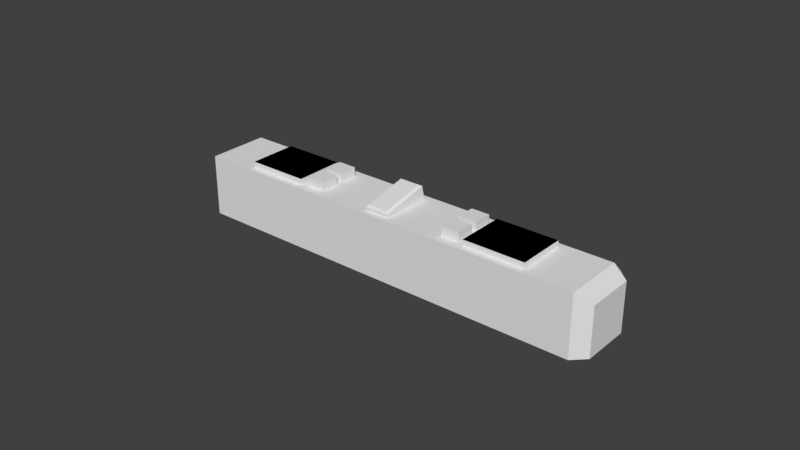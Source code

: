 # Source: Heater.blend  (saved by Blender 2.79.0; exported with 4.5.12 LTS)
import bpy
from mathutils import Matrix  # noqa: F401  (used for matrix-valued properties, if any)

bpy.ops.wm.read_factory_settings(use_empty=True)
scene = bpy.context.scene
scene.name = 'Scene'

# ---- collections
col_collection_1 = bpy.data.collections.new('Collection 1'); scene.collection.children.link(col_collection_1)

# ---- materials (node trees are filled in below, after node groups)
mat_heatermain = bpy.data.materials.new('HeaterMain')
mat_heatermain.alpha_threshold = 0.0
mat_heatermain.use_transparent_shadow = False
mat_heatermain.roughness = 0.5
mat_heaterscreens = bpy.data.materials.new('HeaterScreens')
mat_heaterscreens.alpha_threshold = 0.0
mat_heaterscreens.use_transparent_shadow = False
mat_heaterscreens.diffuse_color = (0.0, 0.0, 0.0, 1.0)
mat_heaterscreens.roughness = 0.5

# ---- material node trees

# ---- world
world_world = bpy.data.worlds.new('World'); scene.world = world_world
world_world.color = (0.05088, 0.05088, 0.05088)
world_world.use_sun_shadow = False
world_world.sun_shadow_jitter_overblur = 0.0
world_world.cycles.sampling_method = 'MANUAL'

# ---- meshes
me_cube_008 = bpy.data.meshes.new('Cube.008')
me_cube_008.from_pydata([(-0.003, -0.003, -0.002), (-0.003, -0.003, 0.002), (-0.003, 0.003, -0.002), (-0.003, 0.003, 0.002), (0.003, -0.003, -0.002), (0.003, -0.003, 0.002), (0.003, 0.003, -0.002), (0.003, 0.003, 0.002)], [], [(0, 1, 3, 2), (2, 3, 7, 6), (6, 7, 5, 4), (4, 5, 1, 0), (2, 6, 4, 0), (7, 3, 1, 5)])
me_cube_008.use_remesh_preserve_volume = False
me_cube_008.use_remesh_preserve_attributes = False
me_cube_008.use_mirror_vertex_groups = False
me_cube_008.update()
me_cube_007 = bpy.data.meshes.new('Cube.007')
me_cube_007.from_pydata([(-0.003, -0.003, -0.002), (-0.003, -0.003, 0.002), (-0.003, 0.003, -0.002), (-0.003, 0.003, 0.002), (0.003, -0.003, -0.002), (0.003, -0.003, 0.002), (0.003, 0.003, -0.002), (0.003, 0.003, 0.002)], [], [(0, 1, 3, 2), (2, 3, 7, 6), (6, 7, 5, 4), (4, 5, 1, 0), (2, 6, 4, 0), (7, 3, 1, 5)])
me_cube_007.use_remesh_preserve_volume = False
me_cube_007.use_remesh_preserve_attributes = False
me_cube_007.use_mirror_vertex_groups = False
me_cube_007.update()
me_cube_006 = bpy.data.meshes.new('Cube.006')
me_cube_006.from_pydata([(-0.003, -0.003, -0.002), (-0.003, -0.003, 0.002), (-0.003, 0.003, -0.002), (-0.003, 0.003, 0.002), (0.003, -0.003, -0.002), (0.003, -0.003, 0.002), (0.003, 0.003, -0.002), (0.003, 0.003, 0.002)], [], [(0, 1, 3, 2), (2, 3, 7, 6), (6, 7, 5, 4), (4, 5, 1, 0), (2, 6, 4, 0), (7, 3, 1, 5)])
me_cube_006.use_remesh_preserve_volume = False
me_cube_006.use_remesh_preserve_attributes = False
me_cube_006.use_mirror_vertex_groups = False
me_cube_006.update()
me_cube_005 = bpy.data.meshes.new('Cube.005')
me_cube_005.from_pydata([(-0.003, -0.003, -0.002), (-0.003, -0.003, 0.002), (-0.003, 0.003, -0.002), (-0.003, 0.003, 0.002), (0.003, -0.003, -0.002), (0.003, -0.003, 0.002), (0.003, 0.003, -0.002), (0.003, 0.003, 0.002)], [], [(0, 1, 3, 2), (2, 3, 7, 6), (6, 7, 5, 4), (4, 5, 1, 0), (2, 6, 4, 0), (7, 3, 1, 5)])
me_cube_005.use_remesh_preserve_volume = False
me_cube_005.use_remesh_preserve_attributes = False
me_cube_005.use_mirror_vertex_groups = False
me_cube_005.update()
me_cube_004 = bpy.data.meshes.new('Cube.004')
me_cube_004.from_pydata([(-0.004, -0.008, -0.0035), (-0.004, 0.008, -0.0035), (0.004, -0.008, -0.0035), (0.004, 0.008, -0.0035), (-0.0033, -0.0073, 0.0035), (-0.004, -0.008, 0.0028), (-0.0033, 0.0073, 0.0035), (-0.004, 0.008, 0.0028), (0.0033, -0.0073, 0.0035), (0.004, -0.008, 0.0028), (0.0033, 0.0073, 0.0035), (0.004, 0.008, 0.0028)], [], [(10, 6, 4, 8), (3, 11, 9, 2), (0, 5, 7, 1), (1, 3, 2, 0), (1, 7, 11, 3), (4, 6, 7, 5), (6, 10, 11, 7), (10, 8, 9, 11), (8, 4, 5, 9), (2, 9, 5, 0)])
_uv = me_cube_004.uv_layers.new(name='UVMap')
_uv.uv.foreach_set('vector', [0.6445, 0.6797, 0.3555, 0.6797, 0.3555, 0.2305, 0.6445, 0.2305, 0.1875, 0.1914, 0.1875, 0.01172, 0.8086, 0.01172, 0.8086, 0.1914, 0.8086, 0.1914, 0.8086, 0.01172, 0.1875, 0.01172, 0.1875, 0.1914, 0.3242, 0.7031, 0.6719, 0.7031, 0.6719, 0.207, 0.3242, 0.207, 0.3242, 0.75, 0.3242, 0.9414, 0.6719, 0.9414, 0.6719, 0.75, 0.3555, 0.2305, 0.3555, 0.6797, 0.3242, 0.7031, 0.3242, 0.207, 0.3555, 0.9648, 0.6406, 0.9648, 0.6719, 0.9414, 0.3242, 0.9414, 0.6445, 0.6797, 0.6445, 0.2305, 0.6719, 0.207, 0.6719, 0.7031, 0.6406, 0.9648, 0.3555, 0.9648, 0.3242, 0.9414, 0.6719, 0.9414, 0.6719, 0.75, 0.6719, 0.9414, 0.3242, 0.9414, 0.3242, 0.75])
me_cube_004.use_remesh_preserve_volume = False
me_cube_004.use_remesh_preserve_attributes = False
me_cube_004.use_mirror_vertex_groups = False
me_cube_004.update()
me_cube_001 = bpy.data.meshes.new('Cube.001')
me_cube_001.from_pydata([(0.03, -0.01, 0.01), (0.03, -0.01, 0.012), (0.03, 0.006, 0.01), (0.03, 0.006, 0.012), (0.05, -0.01, 0.01), (0.05, -0.01, 0.012), (0.05, 0.006, 0.01), (0.05, 0.006, 0.012), (-0.05, -0.01, 0.01), (-0.05, -0.01, 0.012), (-0.05, 0.006, 0.01), (-0.05, 0.006, 0.012), (-0.03, -0.01, 0.01), (-0.03, -0.01, 0.012), (-0.03, 0.006, 0.01), (-0.03, 0.006, 0.012), (0.0125, 0.01102, 0.003116), (0.01105, 0.009636, 0.001944), (0.009472, 0.008359, 0.0006629), (0.007761, 0.007229, -0.0007212), (0.005935, 0.006291, -0.002198), (0.004014, 0.005586, -0.003753), (0.002025, 0.005149, -0.005362), (-4.106e-10, 0.005, -0.007), (-0.002025, 0.005149, -0.008638), (0.0218, 0.01179, -0.0007212), (0.01975, 0.0117, 0.0006629), (0.01772, 0.0118, 0.001944), (0.008073, 0.0118, 0.004925), (0.004874, 0.0117, 0.005261), (0.001482, 0.01179, 0.005558), (-0.02466, 0.01164, -0.005289), (-0.02284, 0.01107, -0.003534), (-0.02084, 0.01077, -0.001765), (-0.01868, 0.01077, -2.066e-05), (-0.01642, 0.01107, 0.001666), (-0.01409, 0.01164, 0.003264), (-0.02444, 0.01151, -0.008668), (-0.02288, 0.01054, -0.007), (-0.02111, 0.009808, -0.005267), (-0.01916, 0.009351, -0.003499), (-0.01705, 0.009195, -0.00173), (-0.01483, 0.009351, 2.951e-06), (-0.01254, 0.009808, 0.001666), (-0.01023, 0.01054, 0.003231), (-0.007946, 0.01151, 0.004676), (-0.02097, 0.009736, -0.008689), (-0.01925, 0.008854, -0.007), (-0.01735, 0.008237, -0.005255), (-0.0153, 0.007919, -0.003487), (-0.01313, 0.007919, -0.00173), (-0.01088, 0.008237, -2.066e-05), (-0.008609, 0.008854, 0.001609), (-0.006357, 0.009736, 0.003133), (-0.004166, 0.01084, 0.004535), (-0.0173, 0.008213, -0.0087), (-0.01545, 0.007447, -0.007), (-0.01345, 0.006969, -0.005255), (-0.01133, 0.006807, -0.003499), (-0.009136, 0.006969, -0.001765), (-0.00691, 0.007447, -9.008e-05), (-0.004698, 0.008213, 0.001498), (-0.002541, 0.009225, 0.002977), (-0.0004726, 0.01043, 0.004333), (-0.0135, 0.006978, -0.0087), (-0.01155, 0.006352, -0.007), (-0.009484, 0.00603, -0.005267), (-0.007342, 0.00603, -0.003534), (-0.005165, 0.006352, -0.001835), (-0.002998, 0.006978, -0.0002013), (-0.0008806, 0.007873, 0.00134), (0.001153, 0.008991, 0.002771), (0.003077, 0.01028, 0.004079), (-0.009641, 0.006055, -0.008689), (-0.007625, 0.005585, -0.007), (-0.005536, 0.005425, -0.005289), (-0.00341, 0.005585, -0.00359), (-0.00129, 0.006055, -0.001933), (0.000785, 0.006809, -0.0003484), (0.002781, 0.007808, 0.001142), (0.004673, 0.009006, 0.002522), (0.00644, 0.01035, 0.003784), (-0.005791, 0.005449, -0.008668), (-0.003753, 0.005141, -0.007), (-0.001678, 0.005141, -0.005322), (0.0003937, 0.005449, -0.003664), (0.002426, 0.006047, -0.002056), (0.004384, 0.006906, -0.0005242), (0.006242, 0.007984, 0.0009134), (0.00798, 0.009234, 0.002244), (0.009587, 0.01061, 0.00346), (0.01442, 0.01061, 0.001966), (0.01297, 0.009234, 0.000703), (0.01641, 0.01035, 0.000703), (0.01136, 0.007984, -0.0006693), (0.01494, 0.009006, -0.0006517), (0.01844, 0.01028, -0.0006693), (0.009623, 0.006906, -0.002143), (0.01332, 0.007808, -0.002115), (0.01696, 0.008991, -0.002115), (0.02048, 0.01043, -0.002143), (0.007758, 0.006047, -0.003704), (0.01155, 0.006809, -0.003674), (0.01531, 0.007872, -0.003664), (0.01898, 0.009225, -0.003674), (0.0225, 0.01084, -0.003704), (0.005791, 0.005449, -0.005332), (0.009641, 0.006055, -0.005311), (0.0135, 0.006978, -0.0053), (0.0173, 0.008213, -0.0053), (0.02097, 0.009736, -0.005311), (0.02444, 0.01151, -0.005332), (0.003753, 0.005141, -0.007), (0.007625, 0.005585, -0.007), (0.01155, 0.006352, -0.007), (0.01545, 0.007447, -0.007), (0.01925, 0.008854, -0.007), (0.02288, 0.01054, -0.007), (0.001678, 0.005141, -0.008678), (0.005536, 0.005425, -0.008711), (0.009484, 0.00603, -0.008733), (0.01345, 0.006969, -0.008745), (0.01735, 0.008237, -0.008745), (0.02111, 0.009808, -0.008733), (0.02466, 0.01164, -0.008711), (-0.003708, 0.005519, -0.01), (-0.02222, 0.01063, -0.01), (-0.01865, 0.009022, -0.01), (-0.01494, 0.007689, -0.01), (-0.01117, 0.006659, -0.01), (-0.007401, 0.005939, -0.01), (-0.02285, 0.01096, -0.01), (-0.01938, 0.009327, -0.01), (-0.01572, 0.007942, -0.01), (-0.01194, 0.006842, -0.01), (-0.008105, 0.006049, -0.01), (-0.004292, 0.005565, -0.01), (-0.0007165, 0.005389, -0.01), (2.634e-05, 0.005386, -0.01), (0.003, 0.00548, -0.01), (0.003923, 0.005546, -0.01), (0.006862, 0.00587, -0.01), (0.007918, 0.00603, -0.01), (0.01081, 0.006587, -0.01), (0.01194, 0.006853, -0.01), (0.01476, 0.007643, -0.01), (0.01589, 0.008011, -0.01), (0.01864, 0.009033, -0.01), (0.01971, 0.009481, -0.01), (0.02238, 0.01073, -0.01), (0.02333, 0.01122, -0.01), (-0.066, -0.012, 0.01), (-0.07, 0.008, -0.01), (-0.066, 0.012, -0.01), (-0.066, 0.008, 0.01), (-0.066, 0.012, 0.006), (-0.07, 0.008, 0.006), (0.066, -0.012, 0.01), (0.066, 0.012, -0.01), (0.07, 0.008, -0.01), (0.066, 0.008, 0.01), (0.07, 0.008, 0.006), (0.066, 0.012, 0.006), (-0.066, -0.012, -0.01), (-0.07, -0.008, -0.01), (0.07, -0.008, -0.01), (0.066, -0.012, -0.01), (-0.07, -0.008, 0.006), (-0.066, -0.012, 0.01), (0.066, -0.012, 0.01), (0.07, -0.008, 0.006), (0.02502, 0.012, -0.00466), (0.02524, 0.012, -0.005339), (0.02539, 0.012, -0.006196), (0.02524, 0.012, -0.008705), (0.02537, 0.012, -0.007957), (0.02509, 0.012, -0.009155), (0.02216, 0.012, -0.0006973), (0.02191, 0.012, -0.0004935), (0.02315, 0.012, -0.001705), (0.01808, 0.012, 0.001984), (0.01779, 0.012, 0.002125), (0.01625, 0.012, 0.002812), (0.01567, 0.012, 0.003062), (0.01552, 0.012, 0.003116), (0.01339, 0.012, 0.003837), (0.02029, 0.012, 0.0007102), (0.01988, 0.012, 0.0009631), (0.02362, 0.012, -0.002195), (0.02372, 0.012, -0.002323), (0.0246, 0.012, -0.003735), (0.02546, 0.012, -0.007), (0.02469, 0.012, -0.01), (0.007982, 0.012, 0.005105), (0.008365, 0.012, 0.005039), (0.005352, 0.012, 0.005454), (0.004719, 0.012, 0.005521), (0.00184, 0.012, 0.005708), (0.001366, 0.012, 0.005727), (0.01028, 0.012, 0.004655), (0.01099, 0.012, 0.004509), (0.01115, 0.012, 0.004466), (-0.0008786, 0.012, 0.005721), (-0.002242, 0.012, 0.005699), (-0.00516, 0.012, 0.005461), (-0.007003, 0.012, 0.005235), (-0.008319, 0.012, 0.005032), (-0.009916, 0.012, 0.004714), (-0.001967, 0.012, 0.005711), (-0.01139, 0.012, 0.004386), (-0.01306, 0.012, 0.003918), (-0.01434, 0.012, 0.003526), (-0.01507, 0.012, 0.003255), (-0.01711, 0.012, 0.002414), (-0.01868, 0.012, 0.001632), (-0.01967, 0.012, 0.00107), (-0.02135, 0.012, -7.093e-05), (-0.02194, 0.012, -0.0005522), (-0.02323, 0.012, -0.001812), (-0.0238, 0.012, -0.002504), (-0.02449, 0.012, -0.00356), (-0.02509, 0.012, -0.004845), (-0.02546, 0.012, -0.007), (-0.02537, 0.012, -0.006043), (-0.02539, 0.012, -0.007804), (-0.02472, 0.012, -0.01), (-0.02502, 0.012, -0.00934), (-0.02524, 0.012, -0.005295), (-0.02524, 0.012, -0.008661), (-0.03, 0.002545, 0.01), (-0.03363, 0.003096, 0.01), (-0.05, 0.005576, 0.01), (-0.03, 0.002545, 0.01), (0.05, -0.009576, 0.01), (0.0308, 0.006, 0.01), (0.03, 0.005955, 0.01), (0.03363, -0.007096, 0.01), (0.03, 0.005955, 0.01), (0.03, -0.006545, 0.01), (0.03, -0.006545, 0.01), (0.0308, 0.006, 0.01), (0.05, -0.009576, 0.01)], [(8, 230), (6, 233), (0, 236), (0, 238), (6, 234)], [(0, 1, 3, 2, 235, 239), (2, 3, 7, 6, 240), (6, 4, 241), (4, 5, 1, 0), (7, 3, 1, 5), (8, 9, 11, 10), (10, 11, 15, 14), (14, 15, 13, 12, 232), (12, 13, 9, 8), (15, 11, 9, 13), (30, 197, 196, 29), (29, 195, 193, 28), (28, 194, 199), (31, 221, 220, 32), (32, 219, 218, 33), (33, 217, 216, 34), (34, 215, 214, 35), (35, 213, 212, 36), (36, 211, 210), (37, 224, 222, 38), (38, 31, 39), (31, 32, 39), (39, 32, 40), (32, 33, 40), (40, 33, 41), (33, 34, 41), (41, 34, 42), (34, 35, 42), (42, 35, 43), (35, 36, 43), (43, 36, 44), (36, 210, 209, 44), (44, 209, 207, 45), (45, 206, 205), (126, 131, 37, 46), (37, 38, 46), (46, 38, 47), (38, 39, 47), (47, 39, 48), (39, 40, 48), (48, 40, 49), (40, 41, 49), (49, 41, 50), (41, 42, 50), (50, 42, 51), (42, 43, 51), (51, 43, 52), (43, 44, 52), (52, 44, 53), (44, 45, 53), (53, 45, 54), (45, 205, 204, 54), (54, 204, 203), (126, 46, 132), (127, 132, 46, 55), (46, 47, 55), (55, 47, 56), (47, 48, 56), (56, 48, 57), (48, 49, 57), (57, 49, 58), (49, 50, 58), (58, 50, 59), (50, 51, 59), (59, 51, 60), (51, 52, 60), (60, 52, 61), (52, 53, 61), (61, 53, 62), (53, 54, 62), (62, 54, 63), (54, 203, 208, 63), (63, 208, 202, 30), (127, 55, 133), (128, 133, 55, 64), (55, 56, 64), (64, 56, 65), (56, 57, 65), (65, 57, 66), (57, 58, 66), (66, 58, 67), (58, 59, 67), (67, 59, 68), (59, 60, 68), (68, 60, 69), (60, 61, 69), (69, 61, 70), (61, 62, 70), (70, 62, 71), (62, 63, 71), (71, 63, 72), (63, 30, 72), (72, 30, 29), (128, 64, 134), (129, 134, 64, 73), (64, 65, 73), (73, 65, 74), (65, 66, 74), (74, 66, 75), (66, 67, 75), (75, 67, 76), (67, 68, 76), (76, 68, 77), (68, 69, 77), (77, 69, 78), (69, 70, 78), (78, 70, 79), (70, 71, 79), (79, 71, 80), (71, 72, 80), (80, 72, 81), (72, 29, 81), (81, 29, 28), (129, 73, 135), (130, 135, 73, 82), (73, 74, 82), (82, 74, 83), (74, 75, 83), (83, 75, 84), (75, 76, 84), (84, 76, 85), (76, 77, 85), (85, 77, 86), (77, 78, 86), (86, 78, 87), (78, 79, 87), (87, 79, 88), (79, 80, 88), (88, 80, 89), (80, 81, 89), (89, 81, 90), (81, 28, 90), (90, 28, 199, 200), (130, 82, 136), (125, 136, 82, 24), (82, 83, 24), (24, 83, 23), (83, 84, 23), (23, 84, 22), (84, 85, 22), (22, 85, 21), (85, 86, 21), (21, 86, 20), (86, 87, 20), (20, 87, 19), (87, 88, 19), (19, 88, 18), (88, 89, 18), (18, 89, 17), (89, 90, 17), (17, 90, 16), (90, 200, 201, 16), (16, 201, 185), (27, 182, 181), (26, 27, 180, 187), (25, 26, 186, 178), (27, 181, 180), (26, 187, 186), (25, 178, 177), (16, 185, 184), (17, 16, 91), (18, 17, 92), (19, 18, 94), (20, 19, 97), (21, 20, 101), (22, 21, 106), (23, 22, 112), (24, 23, 118), (125, 24, 137), (16, 184, 183, 91), (91, 183, 182, 27), (17, 91, 92), (92, 91, 93), (91, 27, 93), (93, 27, 26), (18, 92, 94), (94, 92, 95), (92, 93, 95), (95, 93, 96), (93, 26, 96), (96, 26, 25), (19, 94, 97), (97, 94, 98), (94, 95, 98), (98, 95, 99), (95, 96, 99), (99, 96, 100), (96, 25, 100), (100, 25, 179, 188), (20, 97, 101), (101, 97, 102), (97, 98, 102), (102, 98, 103), (98, 99, 103), (103, 99, 104), (99, 100, 104), (104, 100, 105), (100, 188, 189, 105), (105, 189, 190), (21, 101, 106), (106, 101, 107), (101, 102, 107), (107, 102, 108), (102, 103, 108), (108, 103, 109), (103, 104, 109), (109, 104, 110), (104, 105, 110), (110, 105, 111), (105, 190, 171, 111), (111, 171, 172), (22, 106, 112), (112, 106, 113), (106, 107, 113), (113, 107, 114), (107, 108, 114), (114, 108, 115), (108, 109, 115), (115, 109, 116), (109, 110, 116), (116, 110, 117), (110, 111, 117), (117, 111, 173, 191), (111, 172, 173), (23, 112, 118), (118, 112, 119), (112, 113, 119), (119, 113, 120), (113, 114, 120), (120, 114, 121), (114, 115, 121), (121, 115, 122), (115, 116, 122), (122, 116, 123), (116, 117, 123), (123, 117, 124), (117, 191, 175, 124), (124, 175, 174), (138, 118, 139), (140, 119, 141), (142, 120, 143), (144, 121, 145), (146, 122, 147), (148, 123, 149), (124, 174, 176), (123, 124, 150, 149), (122, 123, 148, 147), (121, 122, 146, 145), (120, 121, 144, 143), (119, 120, 142, 141), (118, 119, 140, 139), (24, 118, 138, 137), (160, 234, 237, 235, 229, 12, 8, 151, 157), (151, 154, 156, 167, 168), (152, 153, 225, 131, 126, 132, 127, 133, 128, 134, 129, 135, 130, 136, 125, 137, 138, 139, 140, 141, 142, 143, 144, 145, 146, 147, 148, 149, 150, 192, 158, 159, 165, 166, 163, 164), (153, 155, 162, 158, 192, 176, 174, 175, 191, 173, 172, 171, 190, 189, 188, 179, 177, 178, 186, 187, 180, 181, 182, 183, 184, 185, 201, 200, 199, 194, 193, 195, 196, 197, 198, 202, 208, 203, 204, 205, 206, 207, 209, 210, 211, 212, 213, 214, 215, 216, 217, 218, 219, 220, 221, 227, 223, 222, 224, 228, 226, 225), (159, 161, 170, 165), (154, 155, 156), (160, 161, 162), (160, 157, 169, 170, 161), (155, 153, 152, 156), (154, 160, 162, 155), (161, 159, 158, 162), (164, 167, 156, 152), (165, 170, 169, 166), (167, 164, 163, 168), (166, 169, 157, 151, 168, 163), (194, 28, 193), (192, 150, 124, 176), (221, 31, 227), (215, 34, 216), (219, 32, 220), (217, 33, 218), (179, 25, 177), (228, 37, 226), (195, 29, 196), (223, 31, 38, 222), (206, 45, 207), (211, 36, 212), (227, 31, 223), (226, 37, 131, 225), (213, 35, 214), (198, 30, 202), (224, 37, 228), (197, 30, 198), (151, 8, 10, 14, 229, 235, 237, 2, 234, 160, 154), (8, 10, 231), (4, 6, 7, 5), (234, 2, 237)])
me_cube_001.polygons.foreach_set('material_index', [0, 0, 0, 0, 1, 0, 0, 0, 0, 1, 0, 0, 0, 0, 0, 0, 0, 0, 0, 0, 0, 0, 0, 0, 0, 0, 0, 0, 0, 0, 0, 0, 0, 0, 0, 0, 0, 0, 0, 0, 0, 0, 0, 0, 0, 0, 0, 0, 0, 0, 0, 0, 0, 0, 0, 0, 0, 0, 0, 0, 0, 0, 0, 0, 0, 0, 0, 0, 0, 0, 0, 0, 0, 0, 0, 0, 0, 0, 0, 0, 0, 0, 0, 0, 0, 0, 0, 0, 0, 0, 0, 0, 0, 0, 0, 0, 0, 0, 0, 0, 0, 0, 0, 0, 0, 0, 0, 0, 0, 0, 0, 0, 0, 0, 0, 0, 0, 0, 0, 0, 0, 0, 0, 0, 0, 0, 0, 0, 0, 0, 0, 0, 0, 0, 0, 0, 0, 0, 0, 0, 0, 0, 0, 0, 0, 0, 0, 0, 0, 0, 0, 0, 0, 0, 0, 0, 0, 0, 0, 0, 0, 0, 0, 0, 0, 0, 0, 0, 0, 0, 0, 0, 0, 0, 0, 0, 0, 0, 0, 0, 0, 0, 0, 0, 0, 0, 0, 0, 0, 0, 0, 0, 0, 0, 0, 0, 0, 0, 0, 0, 0, 0, 0, 0, 0, 0, 0, 0, 0, 0, 0, 0, 0, 0, 0, 0, 0, 0, 0, 0, 0, 0, 0, 0, 0, 0, 0, 0, 0, 0, 0, 0, 0, 0, 0, 0, 0, 0, 0, 0, 0, 0, 0, 0, 0, 0, 0, 0, 0, 0, 0, 0, 0, 0, 0, 0, 0, 0, 0, 0, 0, 0, 0, 0, 0, 0, 0, 0, 0, 0, 0, 0, 0, 0, 0, 0, 0, 0, 0, 0, 0, 0, 0, 0, 0, 0, 0, 0, 0])
_uv = me_cube_001.uv_layers.new(name='UVMap')
_uv.uv.foreach_set('vector', [0.0, 0.9832, 0.0, 1.0, 0.1067, 1.0, 0.1067, 0.9832, 0.1064, 0.9832, 0.02303, 0.9832, 0.7333, 0.9832, 0.7333, 1.0, 0.8667, 1.0, 0.8667, 0.9832, 0.7387, 0.9832, 0.1067, 0.9832, 0.0, 0.9832, 0.002828, 0.9832, 0.8667, 0.9832, 0.8667, 1.0, 0.7333, 1.0, 0.7333, 0.9832, 0.0, 0.0, 0.0, 0.0, 0.0, 0.0, 0.0, 0.0, 0.0, 0.9832, 0.0, 1.0, 0.1067, 1.0, 0.1067, 0.9832, 0.2, 0.9832, 0.2, 1.0, 0.3333, 1.0, 0.3333, 0.9832, 0.1067, 0.9832, 0.1067, 1.0, 0.0, 1.0, 0.0, 0.9832, 0.08364, 0.9832, 0.3333, 0.9832, 0.3333, 1.0, 0.2, 1.0, 0.2, 0.9832, 0.0, 0.0, 0.0, 0.0, 0.0, 0.0, 0.0, 0.0, 0.5432, 0.1999, 0.5456, 0.2017, 0.5648, 0.2017, 0.5658, 0.1992, 0.5658, 0.1992, 0.569, 0.2017, 0.5865, 0.2017, 0.5872, 0.2, 0.5872, 0.2, 0.5891, 0.2017, 0.6019, 0.2017, 0.3689, 0.8547, 0.3661, 0.8584, 0.3701, 0.8692, 0.381, 0.8695, 0.381, 0.8695, 0.3747, 0.8781, 0.3785, 0.8839, 0.3944, 0.8843, 0.3944, 0.8843, 0.3871, 0.8945, 0.391, 0.8986, 0.4088, 0.899, 0.4088, 0.899, 0.4022, 0.9081, 0.4088, 0.9129, 0.4239, 0.9132, 0.4239, 0.9132, 0.4193, 0.9194, 0.4328, 0.9265, 0.4394, 0.9266, 0.4394, 0.1987, 0.4377, 0.2017, 0.4463, 0.2017, 0.3704, 0.8263, 0.3641, 0.8336, 0.3636, 0.8403, 0.3808, 0.8403, 0.3808, 0.8403, 0.3689, 0.8547, 0.3926, 0.8549, 0.3689, 0.8547, 0.381, 0.8695, 0.3926, 0.8549, 0.3926, 0.8549, 0.381, 0.8695, 0.4056, 0.8698, 0.381, 0.8695, 0.3944, 0.8843, 0.4056, 0.8698, 0.4056, 0.8698, 0.3944, 0.8843, 0.4196, 0.8846, 0.3944, 0.8843, 0.4088, 0.899, 0.4196, 0.8846, 0.4196, 0.8846, 0.4088, 0.899, 0.4345, 0.8992, 0.4088, 0.899, 0.4239, 0.9132, 0.4345, 0.8992, 0.4345, 0.8992, 0.4239, 0.9132, 0.4497, 0.9132, 0.4239, 0.9132, 0.4394, 0.9266, 0.4497, 0.9132, 0.4497, 0.9132, 0.4394, 0.9266, 0.4651, 0.9263, 0.4394, 0.9266, 0.4463, 0.9321, 0.4574, 0.936, 0.4651, 0.9263, 0.4651, 0.1894, 0.4574, 0.2017, 0.4672, 0.2017, 0.4804, 0.1975, 0.4804, 0.1975, 0.4779, 0.2017, 0.4866, 0.2017, 0.3852, 0.8151, 0.381, 0.8151, 0.3704, 0.8263, 0.3935, 0.8261, 0.3704, 0.8263, 0.3808, 0.8403, 0.3935, 0.8261, 0.3935, 0.8261, 0.3808, 0.8403, 0.405, 0.8403, 0.3808, 0.8403, 0.3926, 0.8549, 0.405, 0.8403, 0.405, 0.8403, 0.3926, 0.8549, 0.4177, 0.855, 0.3926, 0.8549, 0.4056, 0.8698, 0.4177, 0.855, 0.4177, 0.855, 0.4056, 0.8698, 0.4313, 0.8699, 0.4056, 0.8698, 0.4196, 0.8846, 0.4313, 0.8699, 0.4313, 0.8699, 0.4196, 0.8846, 0.4458, 0.8846, 0.4196, 0.8846, 0.4345, 0.8992, 0.4458, 0.8846, 0.4458, 0.8846, 0.4345, 0.8992, 0.4608, 0.899, 0.4345, 0.8992, 0.4497, 0.9132, 0.4608, 0.899, 0.4608, 0.899, 0.4497, 0.9132, 0.4759, 0.9127, 0.4497, 0.9132, 0.4651, 0.9263, 0.4759, 0.9127, 0.4759, 0.9127, 0.4651, 0.9263, 0.491, 0.9255, 0.4651, 0.9263, 0.4804, 0.9385, 0.491, 0.9255, 0.491, 0.1827, 0.4804, 0.1975, 0.5056, 0.1919, 0.4804, 0.1975, 0.4866, 0.2017, 0.4989, 0.2017, 0.5056, 0.1919, 0.5056, 0.1919, 0.4989, 0.2017, 0.5184, 0.2017, 0.3852, 0.8151, 0.3935, 0.8261, 0.4041, 0.8151, 0.409, 0.8151, 0.4041, 0.8151, 0.3935, 0.8261, 0.418, 0.8261, 0.3935, 0.8261, 0.405, 0.8403, 0.418, 0.8261, 0.418, 0.8261, 0.405, 0.8403, 0.4303, 0.8403, 0.405, 0.8403, 0.4177, 0.855, 0.4303, 0.8403, 0.4303, 0.8403, 0.4177, 0.855, 0.4437, 0.855, 0.4177, 0.855, 0.4313, 0.8699, 0.4437, 0.855, 0.4437, 0.855, 0.4313, 0.8699, 0.4578, 0.8698, 0.4313, 0.8699, 0.4458, 0.8846, 0.4578, 0.8698, 0.4578, 0.8698, 0.4458, 0.8846, 0.4724, 0.8843, 0.4458, 0.8846, 0.4608, 0.899, 0.4724, 0.8843, 0.4724, 0.8843, 0.4608, 0.899, 0.4873, 0.8984, 0.4608, 0.899, 0.4759, 0.9127, 0.4873, 0.8984, 0.4873, 0.8984, 0.4759, 0.9127, 0.502, 0.9118, 0.4759, 0.9127, 0.491, 0.9255, 0.502, 0.9118, 0.502, 0.9118, 0.491, 0.9255, 0.5164, 0.9242, 0.491, 0.9255, 0.5056, 0.9373, 0.5164, 0.9242, 0.5164, 0.9242, 0.5056, 0.9373, 0.5302, 0.9356, 0.5056, 0.1919, 0.5184, 0.2017, 0.5202, 0.2017, 0.5302, 0.1885, 0.5302, 0.1885, 0.5202, 0.2017, 0.5275, 0.2017, 0.5432, 0.1999, 0.409, 0.8151, 0.418, 0.8261, 0.4285, 0.8151, 0.4337, 0.8151, 0.4285, 0.8151, 0.418, 0.8261, 0.4433, 0.8261, 0.418, 0.8261, 0.4303, 0.8403, 0.4433, 0.8261, 0.4433, 0.8261, 0.4303, 0.8403, 0.4563, 0.8403, 0.4303, 0.8403, 0.4437, 0.855, 0.4563, 0.8403, 0.4563, 0.8403, 0.4437, 0.855, 0.4701, 0.8549, 0.4437, 0.855, 0.4578, 0.8698, 0.4701, 0.8549, 0.4701, 0.8549, 0.4578, 0.8698, 0.4844, 0.8695, 0.4578, 0.8698, 0.4724, 0.8843, 0.4844, 0.8695, 0.4844, 0.8695, 0.4724, 0.8843, 0.4989, 0.8837, 0.4724, 0.8843, 0.4873, 0.8984, 0.4989, 0.8837, 0.4989, 0.8837, 0.4873, 0.8984, 0.5133, 0.8975, 0.4873, 0.8984, 0.502, 0.9118, 0.5133, 0.8975, 0.5133, 0.8975, 0.502, 0.9118, 0.5275, 0.9104, 0.502, 0.9118, 0.5164, 0.9242, 0.5275, 0.9104, 0.5275, 0.9104, 0.5164, 0.9242, 0.541, 0.9224, 0.5164, 0.9242, 0.5302, 0.9356, 0.541, 0.9224, 0.541, 0.9224, 0.5302, 0.9356, 0.5538, 0.9334, 0.5302, 0.1885, 0.5432, 0.1999, 0.5538, 0.1873, 0.5538, 0.1873, 0.5432, 0.1999, 0.5658, 0.1992, 0.4337, 0.8151, 0.4433, 0.8261, 0.4537, 0.8151, 0.4589, 0.8151, 0.4537, 0.8151, 0.4433, 0.8261, 0.4691, 0.8261, 0.4433, 0.8261, 0.4563, 0.8403, 0.4691, 0.8261, 0.4691, 0.8261, 0.4563, 0.8403, 0.4825, 0.8403, 0.4563, 0.8403, 0.4701, 0.8549, 0.4825, 0.8403, 0.4825, 0.8403, 0.4701, 0.8549, 0.4964, 0.8547, 0.4701, 0.8549, 0.4844, 0.8695, 0.4964, 0.8547, 0.4964, 0.8547, 0.4844, 0.8695, 0.5106, 0.869, 0.4844, 0.8695, 0.4989, 0.8837, 0.5106, 0.869, 0.5106, 0.869, 0.4989, 0.8837, 0.5247, 0.8829, 0.4989, 0.8837, 0.5133, 0.8975, 0.5247, 0.8829, 0.5247, 0.8829, 0.5133, 0.8975, 0.5386, 0.8962, 0.5133, 0.8975, 0.5275, 0.9104, 0.5386, 0.8962, 0.5386, 0.8962, 0.5275, 0.9104, 0.5519, 0.9088, 0.5275, 0.9104, 0.541, 0.9224, 0.5519, 0.9088, 0.5519, 0.9088, 0.541, 0.9224, 0.5645, 0.9204, 0.541, 0.9224, 0.5538, 0.9334, 0.5645, 0.9204, 0.5645, 0.9204, 0.5538, 0.9334, 0.5763, 0.931, 0.5538, 0.1873, 0.5658, 0.1992, 0.5763, 0.1878, 0.5763, 0.1878, 0.5658, 0.1992, 0.5872, 0.2, 0.4589, 0.8151, 0.4691, 0.8261, 0.4793, 0.8151, 0.484, 0.8151, 0.4793, 0.8151, 0.4691, 0.8261, 0.4947, 0.8263, 0.4691, 0.8261, 0.4825, 0.8403, 0.4947, 0.8263, 0.4947, 0.8263, 0.4825, 0.8403, 0.5083, 0.8403, 0.4825, 0.8403, 0.4964, 0.8547, 0.5083, 0.8403, 0.5083, 0.8403, 0.4964, 0.8547, 0.5221, 0.8544, 0.4964, 0.8547, 0.5106, 0.869, 0.5221, 0.8544, 0.5221, 0.8544, 0.5106, 0.869, 0.536, 0.8684, 0.5106, 0.869, 0.5247, 0.8829, 0.536, 0.8684, 0.536, 0.8684, 0.5247, 0.8829, 0.5495, 0.8819, 0.5247, 0.8829, 0.5386, 0.8962, 0.5495, 0.8819, 0.5495, 0.8819, 0.5386, 0.8962, 0.5626, 0.8948, 0.5386, 0.8962, 0.5519, 0.9088, 0.5626, 0.8948, 0.5626, 0.8948, 0.5519, 0.9088, 0.5749, 0.9068, 0.5519, 0.9088, 0.5645, 0.9204, 0.5749, 0.9068, 0.5749, 0.9068, 0.5645, 0.9204, 0.5865, 0.918, 0.5645, 0.9204, 0.5763, 0.931, 0.5865, 0.918, 0.5865, 0.918, 0.5763, 0.931, 0.5972, 0.9282, 0.5763, 0.1878, 0.5872, 0.2, 0.5972, 0.19, 0.5972, 0.19, 0.5872, 0.2, 0.6019, 0.2017, 0.6066, 0.2017, 0.484, 0.8151, 0.4947, 0.8263, 0.5047, 0.8151, 0.5086, 0.8151, 0.5047, 0.8151, 0.4947, 0.8263, 0.5198, 0.8266, 0.4947, 0.8263, 0.5083, 0.8403, 0.5198, 0.8266, 0.5198, 0.8266, 0.5083, 0.8403, 0.5333, 0.8403, 0.5083, 0.8403, 0.5221, 0.8544, 0.5333, 0.8403, 0.5333, 0.8403, 0.5221, 0.8544, 0.5468, 0.8541, 0.5221, 0.8544, 0.536, 0.8684, 0.5468, 0.8541, 0.5468, 0.8541, 0.536, 0.8684, 0.5601, 0.8676, 0.536, 0.8684, 0.5495, 0.8819, 0.5601, 0.8676, 0.5601, 0.8676, 0.5495, 0.8819, 0.5729, 0.8807, 0.5495, 0.8819, 0.5626, 0.8948, 0.5729, 0.8807, 0.5729, 0.8807, 0.5626, 0.8948, 0.5851, 0.8931, 0.5626, 0.8948, 0.5749, 0.9068, 0.5851, 0.8931, 0.5851, 0.8931, 0.5749, 0.9068, 0.5965, 0.9047, 0.5749, 0.9068, 0.5865, 0.918, 0.5965, 0.9047, 0.5965, 0.9047, 0.5865, 0.918, 0.607, 0.9155, 0.5865, 0.918, 0.5972, 0.9282, 0.607, 0.9155, 0.607, 0.9155, 0.5972, 0.9282, 0.6167, 0.9253, 0.5972, 0.9282, 0.6066, 0.9371, 0.6077, 0.9367, 0.6167, 0.9253, 0.6167, 0.1934, 0.6077, 0.2017, 0.6226, 0.2017, 0.6515, 0.9155, 0.6417, 0.9228, 0.652, 0.917, 0.665, 0.9047, 0.6515, 0.9155, 0.6539, 0.9158, 0.6659, 0.9073, 0.6787, 0.8931, 0.665, 0.9047, 0.6686, 0.9051, 0.6794, 0.895, 0.6515, 0.9155, 0.652, 0.917, 0.6539, 0.9158, 0.665, 0.9047, 0.6659, 0.9073, 0.6686, 0.9051, 0.6787, 0.8931, 0.6794, 0.895, 0.681, 0.8933, 0.6167, 0.9253, 0.6226, 0.9314, 0.6368, 0.9253, 0.607, 0.9155, 0.6167, 0.9253, 0.6295, 0.9157, 0.5965, 0.9047, 0.607, 0.9155, 0.6198, 0.9051, 0.5851, 0.8931, 0.5965, 0.9047, 0.6091, 0.8935, 0.5729, 0.8807, 0.5851, 0.8931, 0.5975, 0.8812, 0.5601, 0.8676, 0.5729, 0.8807, 0.5851, 0.868, 0.5468, 0.8541, 0.5601, 0.8676, 0.5719, 0.8544, 0.5333, 0.8403, 0.5468, 0.8541, 0.5584, 0.8403, 0.5198, 0.8266, 0.5333, 0.8403, 0.5445, 0.8262, 0.5086, 0.8151, 0.5198, 0.8266, 0.5286, 0.8151, 0.6167, 0.9253, 0.6368, 0.9253, 0.6378, 0.9249, 0.6295, 0.9157, 0.6295, 0.9157, 0.6378, 0.9249, 0.6417, 0.9228, 0.6515, 0.9155, 0.607, 0.9155, 0.6295, 0.9157, 0.6198, 0.9051, 0.6198, 0.9051, 0.6295, 0.9157, 0.6427, 0.9051, 0.6295, 0.9157, 0.6515, 0.9155, 0.6427, 0.9051, 0.6427, 0.9051, 0.6515, 0.9155, 0.665, 0.9047, 0.5965, 0.9047, 0.6198, 0.9051, 0.6091, 0.8935, 0.6091, 0.8935, 0.6198, 0.9051, 0.633, 0.8937, 0.6198, 0.9051, 0.6427, 0.9051, 0.633, 0.8937, 0.633, 0.8937, 0.6427, 0.9051, 0.6563, 0.8935, 0.6427, 0.9051, 0.665, 0.9047, 0.6563, 0.8935, 0.6563, 0.8935, 0.665, 0.9047, 0.6787, 0.8931, 0.5851, 0.8931, 0.6091, 0.8935, 0.5975, 0.8812, 0.5975, 0.8812, 0.6091, 0.8935, 0.6221, 0.8814, 0.6091, 0.8935, 0.633, 0.8937, 0.6221, 0.8814, 0.6221, 0.8814, 0.633, 0.8937, 0.6464, 0.8814, 0.633, 0.8937, 0.6563, 0.8935, 0.6464, 0.8814, 0.6464, 0.8814, 0.6563, 0.8935, 0.6699, 0.8812, 0.6563, 0.8935, 0.6787, 0.8931, 0.6699, 0.8812, 0.6699, 0.8812, 0.6787, 0.8931, 0.6877, 0.8848, 0.6908, 0.8807, 0.5729, 0.8807, 0.5975, 0.8812, 0.5851, 0.868, 0.5851, 0.868, 0.5975, 0.8812, 0.6103, 0.8683, 0.5975, 0.8812, 0.6221, 0.8814, 0.6103, 0.8683, 0.6103, 0.8683, 0.6221, 0.8814, 0.6354, 0.8684, 0.6221, 0.8814, 0.6464, 0.8814, 0.6354, 0.8684, 0.6354, 0.8684, 0.6464, 0.8814, 0.6599, 0.8683, 0.6464, 0.8814, 0.6699, 0.8812, 0.6599, 0.8683, 0.6599, 0.8683, 0.6699, 0.8812, 0.6833, 0.868, 0.6699, 0.8812, 0.6908, 0.8807, 0.6915, 0.8796, 0.6833, 0.868, 0.6833, 0.868, 0.6915, 0.8796, 0.6973, 0.8678, 0.5601, 0.8676, 0.5851, 0.868, 0.5719, 0.8544, 0.5719, 0.8544, 0.5851, 0.868, 0.5976, 0.8545, 0.5851, 0.868, 0.6103, 0.8683, 0.5976, 0.8545, 0.5976, 0.8545, 0.6103, 0.8683, 0.6233, 0.8546, 0.6103, 0.8683, 0.6354, 0.8684, 0.6233, 0.8546, 0.6233, 0.8546, 0.6354, 0.8684, 0.6487, 0.8546, 0.6354, 0.8684, 0.6599, 0.8683, 0.6487, 0.8546, 0.6487, 0.8546, 0.6599, 0.8683, 0.6731, 0.8545, 0.6599, 0.8683, 0.6833, 0.868, 0.6731, 0.8545, 0.6731, 0.8545, 0.6833, 0.868, 0.6963, 0.8544, 0.6833, 0.868, 0.6973, 0.8678, 0.7001, 0.86, 0.6963, 0.8544, 0.6963, 0.8544, 0.7001, 0.86, 0.7016, 0.8543, 0.5468, 0.8541, 0.5719, 0.8544, 0.5584, 0.8403, 0.5584, 0.8403, 0.5719, 0.8544, 0.5842, 0.8403, 0.5719, 0.8544, 0.5976, 0.8545, 0.5842, 0.8403, 0.5842, 0.8403, 0.5976, 0.8545, 0.6103, 0.8403, 0.5976, 0.8545, 0.6233, 0.8546, 0.6103, 0.8403, 0.6103, 0.8403, 0.6233, 0.8546, 0.6363, 0.8403, 0.6233, 0.8546, 0.6487, 0.8546, 0.6363, 0.8403, 0.6363, 0.8403, 0.6487, 0.8546, 0.6617, 0.8403, 0.6487, 0.8546, 0.6731, 0.8545, 0.6617, 0.8403, 0.6617, 0.8403, 0.6731, 0.8545, 0.6858, 0.8403, 0.6731, 0.8545, 0.6963, 0.8544, 0.6858, 0.8403, 0.6858, 0.8403, 0.6963, 0.8544, 0.7026, 0.8471, 0.7031, 0.8403, 0.6963, 0.8544, 0.7016, 0.8543, 0.7026, 0.8471, 0.5333, 0.8403, 0.5584, 0.8403, 0.5445, 0.8262, 0.5445, 0.8262, 0.5584, 0.8403, 0.5702, 0.826, 0.5584, 0.8403, 0.5842, 0.8403, 0.5702, 0.826, 0.5702, 0.826, 0.5842, 0.8403, 0.5966, 0.8258, 0.5842, 0.8403, 0.6103, 0.8403, 0.5966, 0.8258, 0.5966, 0.8258, 0.6103, 0.8403, 0.623, 0.8257, 0.6103, 0.8403, 0.6363, 0.8403, 0.623, 0.8257, 0.623, 0.8257, 0.6363, 0.8403, 0.649, 0.8257, 0.6363, 0.8403, 0.6617, 0.8403, 0.649, 0.8257, 0.649, 0.8257, 0.6617, 0.8403, 0.6741, 0.8258, 0.6617, 0.8403, 0.6858, 0.8403, 0.6741, 0.8258, 0.6741, 0.8258, 0.6858, 0.8403, 0.6977, 0.826, 0.6858, 0.8403, 0.7031, 0.8403, 0.7025, 0.8323, 0.6977, 0.826, 0.6977, 0.826, 0.7025, 0.8323, 0.7016, 0.826, 0.5335, 0.8151, 0.5445, 0.8262, 0.5533, 0.8151, 0.5595, 0.8151, 0.5702, 0.826, 0.5791, 0.8151, 0.5861, 0.8151, 0.5966, 0.8258, 0.6054, 0.8151, 0.6129, 0.8151, 0.623, 0.8257, 0.6317, 0.8151, 0.6393, 0.8151, 0.649, 0.8257, 0.6576, 0.8151, 0.6648, 0.8151, 0.6741, 0.8258, 0.6825, 0.8151, 0.6977, 0.826, 0.7016, 0.826, 0.7006, 0.8222, 0.6741, 0.8258, 0.6977, 0.826, 0.6888, 0.8151, 0.6825, 0.8151, 0.649, 0.8257, 0.6741, 0.8258, 0.6648, 0.8151, 0.6576, 0.8151, 0.623, 0.8257, 0.649, 0.8257, 0.6393, 0.8151, 0.6317, 0.8151, 0.5966, 0.8258, 0.623, 0.8257, 0.6129, 0.8151, 0.6054, 0.8151, 0.5702, 0.826, 0.5966, 0.8258, 0.5861, 0.8151, 0.5791, 0.8151, 0.5445, 0.8262, 0.5702, 0.826, 0.5595, 0.8151, 0.5533, 0.8151, 0.5198, 0.8266, 0.5445, 0.8262, 0.5335, 0.8151, 0.5286, 0.8151, 0.9733, 0.1681, 0.7387, 0.1513, 0.7333, 0.1509, 0.7333, 0.1509, 0.3333, 0.1222, 0.3333, 0.01681, 0.2, 0.01681, 0.09333, 0.0, 0.9733, 0.0, 0.09333, 0.0, 0.09333, 0.1681, 0.06667, 0.1681, 0.06667, 0.03361, 0.09333, 0.0, 0.06667, 0.1681, 0.09333, 0.2017, 0.3685, 0.2017, 0.381, 0.1929, 0.3852, 0.1902, 0.4041, 0.1792, 0.409, 0.1767, 0.4285, 0.1676, 0.4337, 0.1655, 0.4537, 0.1583, 0.4589, 0.1568, 0.4793, 0.1517, 0.484, 0.1507, 0.5047, 0.1476, 0.5086, 0.1472, 0.5286, 0.1461, 0.5335, 0.1461, 0.5533, 0.1469, 0.5595, 0.1474, 0.5791, 0.1502, 0.5861, 0.1515, 0.6054, 0.1562, 0.6129, 0.1584, 0.6317, 0.1651, 0.6393, 0.1682, 0.6576, 0.1767, 0.6648, 0.1805, 0.6825, 0.191, 0.6888, 0.1951, 0.698, 0.2017, 0.9733, 0.2017, 1.0, 0.1681, 1.0, 0.03361, 0.9733, 0.0, 0.09333, 0.0, 0.06667, 0.03361, 0.09333, 0.8151, 0.09333, 0.9496, 0.9733, 0.9496, 0.9733, 0.8151, 0.698, 0.8151, 0.7006, 0.8222, 0.7016, 0.826, 0.7025, 0.8323, 0.7031, 0.8403, 0.7026, 0.8471, 0.7016, 0.8543, 0.7001, 0.86, 0.6973, 0.8678, 0.6915, 0.8796, 0.6908, 0.8807, 0.6877, 0.8848, 0.681, 0.8933, 0.6794, 0.895, 0.6686, 0.9051, 0.6659, 0.9073, 0.6539, 0.9158, 0.652, 0.917, 0.6417, 0.9228, 0.6378, 0.9249, 0.6368, 0.9253, 0.6226, 0.9314, 0.6077, 0.9367, 0.6066, 0.9371, 0.6019, 0.9383, 0.5891, 0.9415, 0.5865, 0.9421, 0.569, 0.945, 0.5648, 0.9456, 0.5456, 0.9471, 0.5424, 0.9473, 0.5275, 0.9472, 0.5202, 0.9472, 0.5184, 0.947, 0.4989, 0.945, 0.4866, 0.9431, 0.4779, 0.9414, 0.4672, 0.9388, 0.4574, 0.936, 0.4463, 0.9321, 0.4377, 0.9288, 0.4328, 0.9265, 0.4193, 0.9194, 0.4088, 0.9129, 0.4022, 0.9081, 0.391, 0.8986, 0.3871, 0.8945, 0.3785, 0.8839, 0.3747, 0.8781, 0.3701, 0.8692, 0.3661, 0.8584, 0.365, 0.8547, 0.3642, 0.8484, 0.3636, 0.8403, 0.3641, 0.8336, 0.365, 0.8264, 0.3665, 0.8207, 0.3685, 0.8151, 0.12, 0.8151, 0.12, 0.9496, 0.01333, 0.9496, 0.01333, 0.8151, 0.09333, 0.1681, 0.09333, 0.2017, 0.06667, 0.1681, 0.9733, 0.1681, 1.0, 0.1681, 0.9733, 0.2017, 0.9733, 0.1681, 0.9733, 0.0, 0.9733, 0.0, 1.0, 0.03361, 1.0, 0.1681, 0.09333, 0.9496, 0.09333, 0.8151, 0.06667, 0.8151, 0.06667, 0.9496, 0.09333, 0.1681, 0.9733, 0.1681, 0.9733, 0.2017, 0.09333, 0.2017, 1.0, 0.9496, 1.0, 0.8151, 0.9733, 0.8151, 0.9733, 0.9496, 0.01333, 0.8151, 0.01333, 0.9496, 0.12, 0.9496, 0.12, 0.8151, 1.0, 0.8151, 1.0, 0.9496, 0.9733, 0.9832, 0.9733, 0.8151, 0.06667, 0.9496, 0.06667, 0.8151, 0.09333, 0.8151, 0.09333, 0.9832, 0.9733, 0.8151, 0.9733, 0.9832, 0.9733, 0.9832, 0.09333, 0.9832, 0.09333, 0.9832, 0.09333, 0.8151, 0.5891, 0.2017, 0.5872, 0.2, 0.5865, 0.2017, 0.698, 0.8151, 0.6888, 0.8151, 0.6977, 0.826, 0.7006, 0.8222, 0.3661, 0.8584, 0.3689, 0.8547, 0.365, 0.8547, 0.4022, 0.9081, 0.4088, 0.899, 0.391, 0.8986, 0.3747, 0.8781, 0.381, 0.8695, 0.3701, 0.8692, 0.3871, 0.8945, 0.3944, 0.8843, 0.3785, 0.8839, 0.6877, 0.8848, 0.6787, 0.8931, 0.681, 0.8933, 0.365, 0.8264, 0.3704, 0.8263, 0.3665, 0.8207, 0.569, 0.2017, 0.5658, 0.1992, 0.5648, 0.2017, 0.3642, 0.8484, 0.3689, 0.8547, 0.3808, 0.8403, 0.3636, 0.8403, 0.4779, 0.2017, 0.4804, 0.1975, 0.4672, 0.2017, 0.4377, 0.2017, 0.4394, 0.1987, 0.4328, 0.2017, 0.365, 0.8547, 0.3689, 0.8547, 0.3642, 0.8484, 0.3665, 0.8207, 0.3704, 0.8263, 0.381, 0.8151, 0.3685, 0.8151, 0.4193, 0.9194, 0.4239, 0.9132, 0.4088, 0.9129, 0.5424, 0.2017, 0.5432, 0.1999, 0.5275, 0.2017, 0.3641, 0.8336, 0.3704, 0.8263, 0.365, 0.8264, 0.5456, 0.2017, 0.5432, 0.1999, 0.5424, 0.2017, 0.09333, 0.0, 0.2, 0.01681, 0.2, 0.1513, 0.3333, 0.1513, 0.3333, 0.1222, 0.7333, 0.1509, 0.7333, 0.1509, 0.7333, 0.1513, 0.7387, 0.1513, 0.9733, 0.1681, 0.09333, 0.1681, 0.0, 0.9832, 0.1067, 0.9832, 0.1038, 0.9832, 0.0, 0.9832, 0.1067, 0.9832, 0.1067, 1.0, 0.0, 1.0, 0.7387, 0.1513, 0.7333, 0.1513, 0.7333, 0.1509])
me_cube_001.materials.append(mat_heatermain)
me_cube_001.materials.append(mat_heaterscreens)
me_cube_001.use_remesh_preserve_volume = False
me_cube_001.use_remesh_preserve_attributes = False
me_cube_001.use_mirror_vertex_groups = False
me_cube_001.update()

# ---- objects
ob_temp = bpy.data.objects.new('Temp+', me_cube_008)
ob_temp_1 = bpy.data.objects.new('Temp-', me_cube_007)
ob_stir = bpy.data.objects.new('Stir-', me_cube_006)
ob_stir_1 = bpy.data.objects.new('Stir+', me_cube_005)
ob_switch = bpy.data.objects.new('Switch', me_cube_004)
ob_heater = bpy.data.objects.new('Heater', me_cube_001)

# ---- transforms, parenting, visibility, modifiers, constraints
ob_temp.location = (0.025, -0.068, 0.036)
ob_temp.lineart.crease_threshold = 0.0
ob_temp_1.location = (0.025, -0.076, 0.036)
ob_temp_1.lineart.crease_threshold = 0.0
ob_stir.location = (-0.025, -0.076, 0.036)
ob_stir.lineart.crease_threshold = 0.0
ob_stir_1.location = (-0.025, -0.068, 0.036)
ob_stir_1.lineart.crease_threshold = 0.0
ob_switch.location = (0.0, -0.072, 0.035)
ob_switch.rotation_euler = (0.2094, 0.0, 0.0)
ob_switch.lineart.crease_threshold = 0.0
ob_heater.location = (0.0, -0.07, 0.025)
ob_heater.lineart.crease_threshold = 0.0

# ---- collection membership
col_collection_1.objects.link(ob_temp)
col_collection_1.objects.link(ob_temp_1)
col_collection_1.objects.link(ob_stir)
col_collection_1.objects.link(ob_stir_1)
col_collection_1.objects.link(ob_switch)
col_collection_1.objects.link(ob_heater)

# ---- scene / render settings (as saved in the file)
scene.frame_start = 1; scene.frame_end = 250; scene.frame_set(1)
scene.render.engine = 'BLENDER_EEVEE_NEXT'
scene.render.resolution_percentage = 50
scene.render.dither_intensity = 0.0
scene.cycles.use_denoising = False
scene.cycles.samples = 128
scene.cycles.sampling_pattern = 'TABULATED_SOBOL'
scene.cycles.use_adaptive_sampling = False
scene.cycles.use_light_tree = False
scene.cycles.blur_glossy = 0.0
scene.cycles.sample_clamp_indirect = 0.0
scene.view_settings.view_transform = 'Standard'
bpy.context.view_layer.update()

# ---- added for rendering (the .blend has no active camera and no usable light): camera, sun
cam_auto = bpy.data.cameras.new('AutoCamera')
cam_auto.lens = 50.0
cam_auto.sensor_width = 36.0
cam_auto.clip_end = 1000.0
ob_auto_camera = bpy.data.objects.new('AutoCamera', cam_auto)
scene.collection.objects.link(ob_auto_camera)
ob_auto_camera.location = (0.185045, -0.292054, 0.175579)
ob_auto_camera.rotation_euler = (1.09748, -7.21219e-08, 0.694738)
scene.camera = ob_auto_camera
light_auto_sun = bpy.data.lights.new('AutoSun', 'SUN')
light_auto_sun.energy = 3.0
light_auto_sun.angle = 0.0523599
ob_auto_sun = bpy.data.objects.new('AutoSun', light_auto_sun)
scene.collection.objects.link(ob_auto_sun)
ob_auto_sun.rotation_euler = (0.872665, 0.174533, 0.523599)
bpy.context.view_layer.update()
